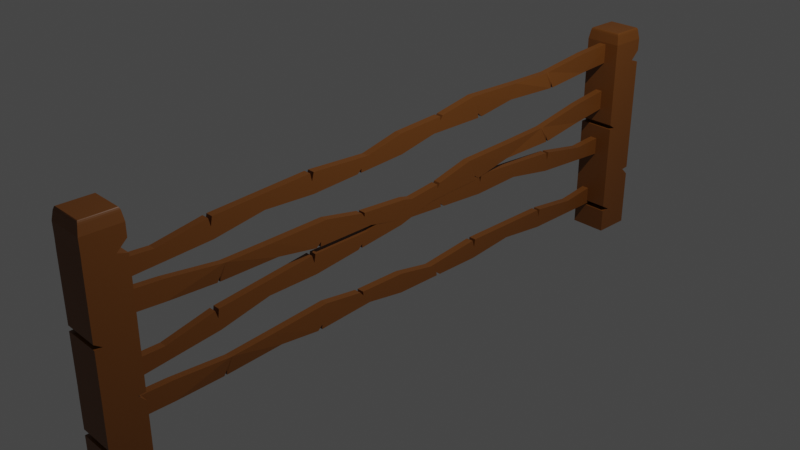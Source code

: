 # Source: fence.blend  (saved by Blender 3.6.13; exported with 4.5.12 LTS)
import bpy
from mathutils import Matrix  # noqa: F401  (used for matrix-valued properties, if any)

bpy.ops.wm.read_factory_settings(use_empty=True)
scene = bpy.context.scene
scene.name = 'Scene'

# ---- collections
col_collection = bpy.data.collections.new('Collection'); scene.collection.children.link(col_collection)

# ---- materials (node trees are filled in below, after node groups)
mat_material = bpy.data.materials.new('Material')
mat_material.alpha_threshold = 0.0
mat_material.use_transparent_shadow = False
mat_material.roughness = 0.5
mat_material.line_color = (0.0, 0.0, 0.0, 1.0)

# ---- material node trees
mat_material.use_nodes = True; mat_material.node_tree.nodes.clear()
_N = mat_material.node_tree.nodes; _L = mat_material.node_tree.links
n0 = _N.new('ShaderNodeOutputMaterial'); n0.name = 'Material Output'; n0.location = (300, 300)
n1 = _N.new('ShaderNodeBsdfPrincipled'); n1.name = 'Principled BSDF'; n1.location = (10, 300)
n1.distribution = 'GGX'
n1.subsurface_method = 'RANDOM_WALK_SKIN'
n1.inputs[0].default_value = (0.1734, 0.05763, 0.007813, 1.0)
n1.inputs[3].default_value = 1.45
n1.inputs[27].default_value = (0.0, 0.0, 0.0, 1.0)
n1.inputs[28].default_value = 1.0
_L.new(n1.outputs[0], n0.inputs[0])
n0.is_active_output = True

# ---- world
world_world = bpy.data.worlds.new('World'); scene.world = world_world
world_world.use_nodes = True; world_world.node_tree.nodes.clear()
_N = world_world.node_tree.nodes; _L = world_world.node_tree.links
n0 = _N.new('ShaderNodeOutputWorld'); n0.name = 'World Output'; n0.location = (300, 300)
n1 = _N.new('ShaderNodeBackground'); n1.name = 'Background'; n1.location = (10, 300)
n1.inputs[0].default_value = (0.05088, 0.05088, 0.05088, 1.0)
_L.new(n1.outputs[0], n0.inputs[0])
n0.is_active_output = True
world_world.color = (0.05088, 0.05088, 0.05088)
world_world.use_sun_shadow = False
world_world.sun_shadow_jitter_overblur = 0.0

# ---- cameras
cam_camera = bpy.data.cameras.new('Camera')
cam_camera.clip_end = 100.0
cam_camera.ortho_scale = 7.314

# ---- lights
light_light = bpy.data.lights.new('Light', 'POINT')
light_light.transmission_factor = 0.0
light_light.energy = 1000.0
light_light.shadow_soft_size = 0.1
light_light.shadow_maximum_resolution = 0.006
light_light.use_absolute_resolution = True

# ---- meshes
me_cube_008 = bpy.data.meshes.new('Cube.008')
me_cube_008.from_pydata([(1.0, 1.0, 1.0), (1.0, 1.0, -1.0), (1.0, -1.0, 1.0), (1.0, -1.0, -1.0), (-1.0, 1.0, 1.0), (-1.0, 1.0, -1.0), (-1.0, -1.0, 1.0), (-1.0, -1.0, -1.0), (-1.0, 0.8313, -1.0), (-0.4805, 0.6594, -0.3352), (-1.0, 0.4724, -0.4358), (-1.115, 0.3226, -0.3516), (-1.0, 0.1315, -0.408), (-1.0, -0.002065, -1.0), (-1.0, -0.1593, -0.6387), (-1.0, -0.3354, -1.0), (-1.0, -0.5009, -0.4593), (-1.0, -0.6687, -1.0), (-1.0, -0.8354, -1.0), (0.8498, 0.8357, 0.9911), (0.8498, 0.6505, 0.6445), (1.0, 0.4979, 1.0), (1.0, 0.3032, 1.533), (1.0, 0.1578, 0.5915), (1.0, -0.002065, 1.0), (1.0, -0.1327, 0.299), (1.0, -0.3372, 0.1911), (1.0, -0.5021, 1.0), (1.0, -0.6706, 0.1643), (1.0, -0.8367, 0.4083), (-1.0, -0.8367, 0.4083), (-1.0, -0.6706, 0.1643), (-1.0, -0.5021, 1.0), (-1.0, -0.3372, 0.1911), (-1.0, -0.1327, 0.299), (-1.0, -0.002065, 1.0), (-1.0, 0.1578, 0.5915), (-1.0, 0.3032, 1.533), (-1.0, 0.4979, 1.0), (-1.0, 0.6461, 0.6534), (-1.0, 0.8313, 1.0), (1.0, -0.8354, -1.0), (1.0, -0.6687, -1.0), (1.0, -0.5009, -0.4593), (1.0, -0.3354, -1.0), (1.0, -0.1593, -0.6387), (1.0, -0.002065, -1.0), (1.0, 0.1315, -0.408), (0.8849, 0.3226, -0.3516), (1.0, 0.4724, -0.4358), (1.519, 0.6594, -0.3352), (1.0, 0.8313, -1.0), (-1.0, -0.6632, -0.9821), (1.0, -0.6632, 1.0), (-1.0, -0.6632, 1.0), (1.0, -0.6632, -0.9821), (-1.0, -0.6751, -1.0), (1.0, -0.6752, 0.9772), (-1.0, -0.6752, 0.9772), (1.0, -0.6751, -1.0), (-1.0, -0.3299, -1.0), (1.0, -0.3287, 0.9768), (-1.0, -0.3287, 0.9768), (1.0, -0.3299, -1.0), (-1.0, -0.341, -0.9818), (1.0, -0.341, 1.0), (-1.0, -0.341, 1.0), (1.0, -0.341, -0.9818), (-1.0, -0.1613, -1.0), (1.0, -0.1269, 0.3301), (-1.0, -0.1269, 0.3301), (1.0, -0.1613, -1.0), (-1.0, -0.1407, 0.3266), (1.0, -0.1753, -1.0), (-1.0, -0.1753, -1.0), (1.0, -0.1407, 0.3266), (-1.0, 0.1383, -0.4282), (1.0, 0.1693, 1.018), (-1.0, 0.1693, 1.018), (1.0, 0.1383, -0.4282), (-1.0, 0.1269, -0.4284), (1.0, 0.1589, 1.0), (-1.0, 0.1589, 1.0), (1.0, 0.1269, -0.4284), (-1.11, 0.338, -0.8229), (1.0, 0.3115, 1.51), (-1.0, 0.3115, 1.51), (0.8898, 0.338, -0.8229), (-1.0, 0.2972, 1.51), (0.89, 0.3234, -0.8217), (-1.11, 0.3234, -0.8217), (1.0, 0.2972, 1.51), (-0.4931, 0.6599, -0.9863), (0.8534, 0.6468, 0.6531), (-1.0, 0.6426, 0.6618), (1.507, 0.6599, -0.9863), (-0.4928, 0.6685, -1.0), (0.8498, 0.6549, 0.6527), (-1.0, 0.6505, 0.6616), (1.507, 0.6685, -1.0), (-3.027, -0.9931, 17.45), (-3.038, -0.9983, 15.46), (1.054, 1.0, 12.71), (1.042, 0.995, 10.72), (-1.027, -0.9938, 17.45), (-1.039, -0.9989, 15.46), (3.053, 0.9995, 12.71), (3.042, 0.9944, 10.72), (-0.6944, -0.8307, 15.06), (-0.8593, -0.6576, 15.31), (0.04094, -0.4716, 14.77), (0.4622, -0.3221, 14.5), (0.7367, -0.1318, 13.99), (1.006, -0.0001666, 13.08), (1.329, 0.1575, 13.07), (1.686, 0.332, 12.29), (2.027, 0.4984, 12.44), (2.366, 0.6643, 11.5), (2.706, 0.8304, 11.11), (-2.541, -0.8294, 17.05), (-2.166, -0.6458, 16.27), (-2.002, -0.4928, 16.26), (-1.602, -0.2973, 16.33), (-1.311, -0.1548, 15.05), (-0.9822, 0.005564, 15.08), (-0.7197, 0.1339, 14.07), (-0.3032, 0.3375, 13.48), (0.03785, 0.5039, 13.89), (0.3769, 0.6697, 12.66), (0.7172, 0.8359, 12.51), (2.717, 0.8353, 12.51), (2.376, 0.6691, 12.66), (2.037, 0.5033, 13.89), (1.696, 0.3369, 13.48), (1.28, 0.1333, 14.07), (1.017, 0.004943, 15.08), (0.6886, -0.1555, 15.05), (0.3974, -0.2979, 16.33), (-0.002958, -0.4934, 16.26), (-0.3073, -0.642, 16.27), (-0.683, -0.8256, 17.05), (0.7066, 0.831, 11.11), (0.3665, 0.6649, 11.5), (0.02716, 0.499, 12.44), (-0.3135, 0.3327, 12.29), (-0.6707, 0.1581, 13.07), (-0.9936, 0.0004545, 13.08), (-1.263, -0.1311, 13.99), (-1.537, -0.3215, 14.5), (-1.958, -0.471, 14.77), (-2.859, -0.657, 15.31), (-2.694, -0.8301, 15.06), (2.355, 0.6588, 11.53), (0.3666, 0.6645, 13.51), (2.366, 0.6639, 13.51), (0.3553, 0.6594, 11.53), (2.379, 0.6707, 11.49), (0.3909, 0.6764, 13.46), (2.39, 0.6758, 13.46), (0.3796, 0.6713, 11.49), (1.675, 0.3266, 12.3), (-0.316, 0.331, 14.28), (1.683, 0.3304, 14.28), (-0.3248, 0.3272, 12.31), (1.697, 0.3376, 12.3), (-0.2908, 0.3434, 14.27), (1.709, 0.3427, 14.27), (-0.3021, 0.3383, 12.3), (1.331, 0.1586, 12.7), (-0.7314, 0.1283, 14.11), (1.268, 0.1276, 14.11), (-0.6687, 0.1592, 12.7), (1.296, 0.1413, 14.08), (-0.6402, 0.1731, 12.67), (1.359, 0.1725, 12.67), (-0.7033, 0.142, 14.08), (0.7226, -0.1386, 13.98), (-1.332, -0.1652, 15.5), (0.6676, -0.1658, 15.5), (-1.277, -0.138, 13.98), (0.7459, -0.1272, 13.96), (-1.311, -0.1548, 15.46), (0.6888, -0.1555, 15.46), (-1.253, -0.1266, 13.96), (0.4231, -0.3387, 14.06), (-1.619, -0.3056, 16.33), (0.3804, -0.3062, 16.33), (-1.576, -0.3381, 14.07), (0.4095, -0.292, 16.29), (-1.547, -0.3235, 14.03), (0.4527, -0.3241, 14.03), (-1.59, -0.2914, 16.29), (-0.8515, -0.6598, 14.67), (-2.162, -0.6421, 16.27), (-0.2999, -0.6384, 16.27), (-2.851, -0.6591, 14.67), (-0.8694, -0.6684, 14.67), (-2.174, -0.6501, 16.29), (-0.3162, -0.6463, 16.29), (-2.869, -0.6677, 14.67), (7.093, 1.045, -4.937), (6.843, 0.9228, -4.895), (-2.812, 1.048, -4.937), (-3.061, 0.9258, -4.894), (7.06, 1.026, 7.023), (6.858, 0.9273, 7.271), (-3.047, 0.9304, 7.272), (-2.844, 1.029, 7.023), (7.108, 1.049, 7.511), (6.858, 0.9275, 7.553), (-3.046, 0.9305, 7.554), (-2.796, 1.053, 7.511), (6.858, 0.9273, 7.05), (-3.047, 0.9303, 7.051), (-2.797, 1.052, 7.008), (7.107, 1.049, 7.008), (6.9, 0.9491, 1.628), (-3.005, 0.9522, 1.629), (-2.804, 1.05, 1.038), (7.1, 1.047, 1.037), (7.101, 1.047, 2.009), (6.851, 0.9253, 1.727), (-3.053, 0.9283, 1.727), (-2.803, 1.05, 2.01), (6.85, 0.9249, 0.9023), (-3.054, 0.928, 0.9029), (-2.805, 1.05, 0.8602), (7.1, 1.047, 0.8596), (7.117, 1.052, 14.8), (6.932, 0.9623, 14.04), (-2.972, 0.9654, 14.04), (-2.788, 1.055, 14.81), (7.117, 1.052, 14.94), (6.867, 0.9303, 14.98), (-3.037, 0.9333, 14.98), (-2.787, 1.055, 14.94), (6.866, 0.9298, 13.75), (-3.039, 0.9329, 13.75), (-2.789, 1.055, 13.71), (7.116, 1.052, 13.71), (6.846, 0.9237, -2.324), (-3.058, 0.9268, -2.323), (-2.877, 1.015, -2.56), (7.027, 1.012, -2.56), (6.846, 0.9237, -2.506), (-3.058, 0.9267, -2.506), (-2.809, 1.049, -2.549), (7.096, 1.046, -2.549), (7.097, 1.046, -1.986), (6.847, 0.9239, -1.944), (-3.058, 0.9269, -1.943), (-2.808, 1.049, -1.986), (7.119, 1.053, 16.21), (6.869, 0.9307, 16.25), (-2.786, 1.056, 16.21), (-3.036, 0.9338, 16.25), (6.391, 1.045, 17.37), (6.734, 1.049, 17.06), (6.511, 1.046, 17.33), (6.636, 1.047, 17.21), (6.177, 0.9401, 17.41), (6.503, 0.9358, 17.09), (6.291, 0.9387, 17.36), (6.41, 0.9371, 17.25), (-2.091, 1.047, 17.37), (-2.418, 1.051, 17.06), (-2.205, 1.049, 17.33), (-2.325, 1.05, 17.21), (-2.305, 0.9428, 17.41), (-2.649, 0.9386, 17.1), (-2.425, 0.9414, 17.36), (-2.551, 0.9399, 17.25), (2.524, 0.9878, 10.08), (2.533, 0.9911, 8.079), (-0.5631, -1.009, 7.007), (-0.5542, -1.006, 5.01), (0.5247, 0.9883, 10.08), (0.5336, 0.9916, 8.079), (-2.563, -1.009, 7.007), (-2.554, -1.005, 5.009), (0.2732, 0.8231, 7.82), (0.5243, 0.6503, 8.22), (-0.2833, 0.4639, 7.833), (-0.6301, 0.3142, 7.687), (-0.8098, 0.1234, 7.337), (-1.013, -0.009003, 6.541), (-1.258, -0.1666, 6.66), (-1.528, -0.3419, 6.029), (-1.786, -0.508, 6.315), (-2.042, -0.6747, 5.518), (-2.3, -0.8411, 5.262), (2.121, 0.8238, 9.816), (1.836, 0.6395, 9.185), (1.749, 0.4865, 9.306), (1.446, 0.2911, 9.54), (1.226, 0.1476, 8.376), (0.9774, -0.01278, 8.539), (0.7789, -0.142, 7.638), (0.4637, -0.3461, 7.217), (0.2056, -0.5121, 7.772), (-0.05082, -0.6789, 6.678), (-0.3084, -0.8452, 6.667), (-2.308, -0.8447, 6.667), (-2.05, -0.6785, 6.678), (-1.794, -0.5116, 7.771), (-1.536, -0.3456, 7.216), (-1.221, -0.1416, 7.638), (-1.022, -0.01231, 8.538), (-0.7735, 0.148, 8.376), (-0.5534, 0.2916, 9.539), (-0.2503, 0.487, 9.306), (-0.01999, 0.6355, 9.187), (0.2643, 0.8198, 9.817), (-0.3001, -0.8416, 5.263), (-0.04282, -0.6752, 5.518), (0.2139, -0.5085, 6.316), (0.4718, -0.3423, 6.03), (0.742, -0.1671, 6.661), (0.9863, -0.009473, 6.541), (1.19, 0.1229, 7.338), (1.37, 0.3137, 7.687), (1.716, 0.4634, 7.833), (2.524, 0.6498, 8.221), (2.273, 0.8227, 7.82), (-2.034, -0.6692, 5.544), (-0.04319, -0.673, 7.524), (-2.043, -0.6725, 7.524), (-0.0343, -0.6696, 5.545), (-2.052, -0.6811, 5.508), (-0.0616, -0.6849, 7.483), (-2.061, -0.6844, 7.483), (-0.05272, -0.6816, 5.508), (-1.519, -0.3363, 6.038), (0.4733, -0.3389, 8.015), (-1.526, -0.3384, 8.014), (0.4803, -0.3368, 6.038), (-1.537, -0.3474, 6.039), (0.4542, -0.3512, 8.019), (-1.545, -0.3508, 8.018), (0.4631, -0.3479, 6.04), (-1.259, -0.168, 6.297), (0.7877, -0.1363, 7.678), (-1.212, -0.1358, 7.678), (0.7405, -0.1685, 6.297), (-1.233, -0.1496, 7.653), (0.7189, -0.1824, 6.276), (-1.281, -0.182, 6.275), (0.7665, -0.1501, 7.654), (-0.7991, 0.1302, 7.327), (1.242, 0.1583, 8.82), (-0.7577, 0.1588, 8.82), (1.2, 0.1297, 7.328), (-0.8167, 0.1188, 7.31), (1.226, 0.1479, 8.786), (-0.7737, 0.1484, 8.785), (1.183, 0.1184, 7.31), (-0.5993, 0.3303, 7.24), (1.459, 0.2994, 9.53), (-0.5405, 0.2999, 9.529), (1.4, 0.3299, 7.24), (-0.5625, 0.2857, 9.507), (1.378, 0.3153, 7.219), (-0.6216, 0.3157, 7.219), (1.437, 0.2852, 9.508), (0.5154, 0.6519, 7.571), (1.834, 0.6358, 9.188), (-0.02557, 0.6319, 9.19), (2.515, 0.6514, 7.571), (0.5291, 0.6605, 7.57), (1.843, 0.6439, 9.2), (-0.01326, 0.6399, 9.202), (2.529, 0.66, 7.571), (-3.006, -0.9819, 12.43), (-3.026, -0.9912, 10.45), (1.044, 0.9972, 3.773), (1.024, 0.9879, 1.794), (-1.006, -0.9825, 12.43), (-1.026, -0.9918, 10.45), (3.043, 0.9966, 3.773), (3.023, 0.9872, 1.794), (-0.6848, -0.8249, 9.721), (-0.8495, -0.6516, 9.635), (0.04744, -0.4671, 8.726), (0.4667, -0.3185, 8.161), (0.738, -0.1296, 7.278), (1.003, -0.0002505, 6.113), (1.325, 0.157, 5.79), (1.677, 0.3296, 4.671), (2.018, 0.4959, 4.489), (2.352, 0.6594, 3.228), (2.69, 0.8244, 2.506), (-2.523, -0.8193, 11.71), (-2.152, -0.6378, 10.57), (-1.989, -0.4851, 10.26), (-1.59, -0.2899, 9.942), (-1.305, -0.1504, 8.381), (-0.9769, 0.009701, 8.093), (-0.7194, 0.1357, 6.834), (-0.3065, 0.3375, 5.842), (0.0355, 0.5045, 5.929), (0.3683, 0.6673, 4.372), (0.7071, 0.8328, 3.895), (2.706, 0.8322, 3.895), (2.368, 0.6667, 4.372), (2.035, 0.5038, 5.929), (1.693, 0.3369, 5.842), (1.28, 0.1351, 6.834), (1.023, 0.009079, 8.093), (0.6947, -0.1511, 8.381), (0.4098, -0.2905, 9.942), (0.01014, -0.4857, 10.26), (-0.2934, -0.634, 10.56), (-0.6648, -0.8155, 11.7), (0.6904, 0.825, 2.506), (0.353, 0.6601, 3.228), (0.01853, 0.4965, 4.489), (-0.3219, 0.3302, 4.671), (-0.6749, 0.1577, 5.79), (-0.9968, 0.0003706, 6.114), (-1.261, -0.129, 7.278), (-1.533, -0.3179, 8.161), (-1.952, -0.4665, 8.726), (-2.849, -0.6509, 9.635), (-2.684, -0.8242, 9.721), (2.341, 0.654, 3.269), (0.3618, 0.6639, 5.231), (2.361, 0.6633, 5.231), (0.3419, 0.6546, 3.27), (2.365, 0.6658, 3.2), (0.3858, 0.6757, 5.157), (2.385, 0.6751, 5.157), (0.366, 0.6664, 3.2), (1.666, 0.3241, 4.694), (-0.3158, 0.3328, 6.656), (1.684, 0.3322, 6.656), (-0.3331, 0.3248, 4.694), (1.689, 0.3352, 4.664), (-0.2906, 0.3451, 6.626), (1.709, 0.3445, 6.626), (-0.3105, 0.3358, 4.665), (1.325, 0.1574, 5.424), (-0.7308, 0.1301, 6.89), (1.269, 0.1295, 6.89), (-0.6744, 0.158, 5.424), (1.296, 0.1431, 6.827), (-0.6461, 0.1718, 5.364), (1.353, 0.1712, 5.364), (-0.703, 0.1437, 6.827), (0.724, -0.1365, 7.287), (-1.324, -0.1598, 8.853), (0.6757, -0.1604, 8.853), (-1.275, -0.1359, 7.287), (0.7471, -0.1252, 7.238), (-1.303, -0.1496, 8.79), (0.6966, -0.1502, 8.79), (-1.252, -0.1246, 7.238), (0.4259, -0.336, 7.761), (-1.607, -0.2982, 9.956), (0.3928, -0.2988, 9.955), (-1.574, -0.3354, 7.761), (0.4217, -0.2847, 9.893), (-1.544, -0.3209, 7.699), (0.4552, -0.3215, 7.699), (-1.578, -0.284, 9.893), (-0.8445, -0.6551, 8.993), (-2.148, -0.6341, 10.56), (-0.286, -0.6304, 10.55), (-2.844, -0.6545, 8.993), (-0.8623, -0.6637, 9.016), (-2.16, -0.6421, 10.59), (-0.3022, -0.6383, 10.58), (-2.862, -0.6631, 9.017), (2.996, -0.9559, -3.623), (2.746, -1.078, -3.58), (-6.908, -0.9528, -3.622), (-7.158, -1.075, -3.579), (2.963, -0.9745, 8.338), (2.761, -1.073, 8.586), (-7.143, -1.07, 8.587), (-6.941, -0.9715, 8.338), (3.011, -0.9512, 8.826), (2.761, -1.073, 8.868), (-7.143, -1.07, 8.869), (-6.893, -0.9481, 8.826), (2.761, -1.073, 8.365), (-7.144, -1.07, 8.366), (-6.894, -0.9483, 8.323), (3.011, -0.9514, 8.323), (2.803, -1.051, 2.943), (-7.101, -1.048, 2.944), (-6.901, -0.9505, 2.353), (3.003, -0.9536, 2.352), (3.005, -0.9533, 3.324), (2.754, -1.075, 3.042), (-7.15, -1.072, 3.042), (-6.9, -0.9502, 3.325), (2.753, -1.076, 2.217), (-7.151, -1.073, 2.218), (-6.901, -0.9506, 2.175), (3.003, -0.9537, 2.175), (3.02, -0.9484, 16.12), (2.836, -1.038, 15.35), (-7.069, -1.035, 15.35), (-6.884, -0.9453, 16.12), (3.02, -0.9484, 16.25), (2.77, -1.07, 16.3), (-7.134, -1.067, 16.3), (-6.884, -0.9453, 16.25), (2.769, -1.071, 15.07), (-7.136, -1.068, 15.07), (-6.886, -0.9458, 15.03), (3.019, -0.9488, 15.02), (2.749, -1.077, -1.009), (-7.155, -1.074, -1.008), (-6.974, -0.9853, -1.245), (2.931, -0.9883, -1.246), (2.749, -1.077, -1.191), (-7.155, -1.074, -1.191), (-6.906, -0.9519, -1.234), (2.999, -0.955, -1.234), (3.0, -0.9548, -0.6714), (2.75, -1.077, -0.6287), (-7.155, -1.074, -0.628), (-6.905, -0.9517, -0.6707), (3.022, -0.9479, 17.52), (2.772, -1.07, 17.56), (-6.883, -0.9448, 17.52), (-7.133, -1.067, 17.56), (2.294, -0.956, 18.68), (2.637, -0.9521, 18.37), (2.414, -0.9546, 18.64), (2.539, -0.9532, 18.53), (2.08, -1.06, 18.72), (2.406, -1.065, 18.41), (2.194, -1.062, 18.68), (2.313, -1.064, 18.57), (-6.188, -0.9534, 18.68), (-6.515, -0.9493, 18.37), (-6.302, -0.9519, 18.64), (-6.421, -0.9504, 18.53), (-6.402, -1.058, 18.72), (-6.746, -1.062, 18.41), (-6.522, -1.059, 18.68), (-6.647, -1.061, 18.57)], [], [(29, 30, 6, 2), (3, 2, 6, 7), (8, 40, 4, 5), (18, 41, 3, 7), (41, 29, 2, 3), (5, 4, 0, 1), (1, 0, 19, 51), (99, 97, 20, 50), (95, 93, 21, 49), (87, 85, 22, 48), (79, 77, 23, 47), (83, 81, 24, 46), (71, 69, 25, 45), (63, 61, 26, 44), (67, 65, 27, 43), (55, 53, 28, 42), (59, 57, 29, 41), (5, 1, 51, 8), (96, 99, 50, 9), (92, 95, 49, 10), (84, 87, 48, 11), (76, 79, 47, 12), (80, 83, 46, 13), (68, 71, 45, 14), (60, 63, 44, 15), (64, 67, 43, 16), (52, 55, 42, 17), (56, 59, 41, 18), (7, 6, 30, 18), (56, 58, 31, 17), (52, 54, 32, 16), (64, 66, 33, 15), (74, 72, 34, 14), (68, 70, 35, 13), (80, 82, 36, 12), (90, 88, 37, 11), (84, 86, 38, 10), (92, 94, 39, 9), (96, 98, 40, 8), (0, 4, 40, 19), (97, 98, 39, 20), (93, 94, 38, 21), (85, 86, 37, 22), (77, 78, 36, 23), (81, 82, 35, 24), (69, 70, 34, 25), (61, 62, 33, 26), (65, 66, 32, 27), (53, 54, 31, 28), (57, 58, 30, 29), (27, 32, 54, 53), (17, 31, 54, 52), (16, 43, 55, 52), (43, 27, 53, 55), (28, 31, 58, 57), (18, 30, 58, 56), (17, 42, 59, 56), (42, 28, 57, 59), (75, 72, 62, 61), (15, 33, 62, 60), (74, 73, 63, 60), (73, 75, 61, 63), (26, 33, 66, 65), (16, 32, 66, 64), (15, 44, 67, 64), (44, 26, 65, 67), (24, 35, 70, 69), (14, 34, 70, 68), (13, 46, 71, 68), (46, 24, 69, 71), (45, 25, 75, 73), (14, 45, 73, 74), (25, 34, 72, 75), (60, 62, 72, 74), (91, 88, 78, 77), (12, 36, 78, 76), (90, 89, 79, 76), (89, 91, 77, 79), (23, 36, 82, 81), (13, 35, 82, 80), (12, 47, 83, 80), (47, 23, 81, 83), (21, 38, 86, 85), (11, 37, 86, 84), (10, 49, 87, 84), (49, 21, 85, 87), (48, 22, 91, 89), (11, 48, 89, 90), (22, 37, 88, 91), (76, 78, 88, 90), (20, 39, 94, 93), (10, 38, 94, 92), (9, 50, 95, 92), (50, 20, 93, 95), (19, 40, 98, 97), (9, 39, 98, 96), (8, 51, 99, 96), (51, 19, 97, 99), (129, 130, 106, 102), (103, 102, 106, 107), (108, 140, 104, 105), (118, 141, 103, 107), (141, 129, 102, 103), (105, 104, 100, 101), (101, 100, 119, 151), (199, 197, 120, 150), (195, 193, 121, 149), (187, 185, 122, 148), (179, 177, 123, 147), (183, 181, 124, 146), (171, 169, 125, 145), (163, 161, 126, 144), (167, 165, 127, 143), (155, 153, 128, 142), (159, 157, 129, 141), (105, 101, 151, 108), (196, 199, 150, 109), (192, 195, 149, 110), (184, 187, 148, 111), (176, 179, 147, 112), (180, 183, 146, 113), (168, 171, 145, 114), (160, 163, 144, 115), (164, 167, 143, 116), (152, 155, 142, 117), (156, 159, 141, 118), (107, 106, 130, 118), (156, 158, 131, 117), (152, 154, 132, 116), (164, 166, 133, 115), (174, 172, 134, 114), (168, 170, 135, 113), (180, 182, 136, 112), (190, 188, 137, 111), (184, 186, 138, 110), (192, 194, 139, 109), (196, 198, 140, 108), (100, 104, 140, 119), (197, 198, 139, 120), (193, 194, 138, 121), (185, 186, 137, 122), (177, 178, 136, 123), (181, 182, 135, 124), (169, 170, 134, 125), (161, 162, 133, 126), (165, 166, 132, 127), (153, 154, 131, 128), (157, 158, 130, 129), (127, 132, 154, 153), (117, 131, 154, 152), (116, 143, 155, 152), (143, 127, 153, 155), (128, 131, 158, 157), (118, 130, 158, 156), (117, 142, 159, 156), (142, 128, 157, 159), (175, 172, 162, 161), (115, 133, 162, 160), (174, 173, 163, 160), (173, 175, 161, 163), (126, 133, 166, 165), (116, 132, 166, 164), (115, 144, 167, 164), (144, 126, 165, 167), (124, 135, 170, 169), (114, 134, 170, 168), (113, 146, 171, 168), (146, 124, 169, 171), (145, 125, 175, 173), (114, 145, 173, 174), (125, 134, 172, 175), (160, 162, 172, 174), (191, 188, 178, 177), (112, 136, 178, 176), (190, 189, 179, 176), (189, 191, 177, 179), (123, 136, 182, 181), (113, 135, 182, 180), (112, 147, 183, 180), (147, 123, 181, 183), (121, 138, 186, 185), (111, 137, 186, 184), (110, 149, 187, 184), (149, 121, 185, 187), (148, 122, 191, 189), (111, 148, 189, 190), (122, 137, 188, 191), (176, 178, 188, 190), (120, 139, 194, 193), (110, 138, 194, 192), (109, 150, 195, 192), (150, 120, 193, 195), (119, 140, 198, 197), (109, 139, 198, 196), (108, 151, 199, 196), (151, 119, 197, 199), (261, 269, 255, 253), (234, 255, 254, 235), (232, 252, 253, 233), (201, 203, 202, 200), (233, 253, 255, 234), (214, 207, 204, 215), (213, 206, 207, 214), (212, 205, 206, 213), (215, 204, 205, 212), (207, 211, 208, 204), (206, 210, 211, 207), (205, 209, 210, 206), (204, 208, 209, 205), (220, 215, 212, 221), (221, 212, 213, 222), (222, 213, 214, 223), (223, 214, 215, 220), (226, 218, 219, 227), (225, 217, 218, 226), (224, 216, 217, 225), (227, 219, 216, 224), (218, 223, 220, 219), (217, 222, 223, 218), (216, 221, 222, 217), (219, 220, 221, 216), (248, 227, 224, 249), (249, 224, 225, 250), (250, 225, 226, 251), (251, 226, 227, 248), (238, 231, 228, 239), (237, 230, 231, 238), (236, 229, 230, 237), (239, 228, 229, 236), (231, 235, 232, 228), (230, 234, 235, 231), (229, 233, 234, 230), (228, 232, 233, 229), (208, 239, 236, 209), (209, 236, 237, 210), (210, 237, 238, 211), (211, 238, 239, 208), (246, 242, 243, 247), (245, 241, 242, 246), (244, 240, 241, 245), (247, 243, 240, 244), (200, 247, 244, 201), (201, 244, 245, 203), (203, 245, 246, 202), (202, 246, 247, 200), (242, 251, 248, 243), (241, 250, 251, 242), (240, 249, 250, 241), (243, 248, 249, 240), (268, 260, 256, 264), (269, 265, 254, 255), (257, 261, 253, 252), (235, 254, 252, 232), (256, 260, 262, 258), (258, 262, 263, 259), (259, 263, 261, 257), (260, 268, 270, 262), (262, 270, 271, 263), (263, 271, 269, 261), (268, 264, 266, 270), (270, 266, 267, 271), (271, 267, 265, 269), (264, 256, 258, 266), (266, 258, 259, 267), (267, 259, 257, 265), (265, 257, 252, 254), (301, 302, 278, 274), (275, 274, 278, 279), (280, 312, 276, 277), (290, 313, 275, 279), (313, 301, 274, 275), (277, 276, 272, 273), (273, 272, 291, 323), (371, 369, 292, 322), (367, 365, 293, 321), (359, 357, 294, 320), (351, 349, 295, 319), (355, 353, 296, 318), (343, 341, 297, 317), (335, 333, 298, 316), (339, 337, 299, 315), (327, 325, 300, 314), (331, 329, 301, 313), (277, 273, 323, 280), (368, 371, 322, 281), (364, 367, 321, 282), (356, 359, 320, 283), (348, 351, 319, 284), (352, 355, 318, 285), (340, 343, 317, 286), (332, 335, 316, 287), (336, 339, 315, 288), (324, 327, 314, 289), (328, 331, 313, 290), (279, 278, 302, 290), (328, 330, 303, 289), (324, 326, 304, 288), (336, 338, 305, 287), (346, 344, 306, 286), (340, 342, 307, 285), (352, 354, 308, 284), (362, 360, 309, 283), (356, 358, 310, 282), (364, 366, 311, 281), (368, 370, 312, 280), (272, 276, 312, 291), (369, 370, 311, 292), (365, 366, 310, 293), (357, 358, 309, 294), (349, 350, 308, 295), (353, 354, 307, 296), (341, 342, 306, 297), (333, 334, 305, 298), (337, 338, 304, 299), (325, 326, 303, 300), (329, 330, 302, 301), (299, 304, 326, 325), (289, 303, 326, 324), (288, 315, 327, 324), (315, 299, 325, 327), (300, 303, 330, 329), (290, 302, 330, 328), (289, 314, 331, 328), (314, 300, 329, 331), (347, 344, 334, 333), (287, 305, 334, 332), (346, 345, 335, 332), (345, 347, 333, 335), (298, 305, 338, 337), (288, 304, 338, 336), (287, 316, 339, 336), (316, 298, 337, 339), (296, 307, 342, 341), (286, 306, 342, 340), (285, 318, 343, 340), (318, 296, 341, 343), (317, 297, 347, 345), (286, 317, 345, 346), (297, 306, 344, 347), (332, 334, 344, 346), (363, 360, 350, 349), (284, 308, 350, 348), (362, 361, 351, 348), (361, 363, 349, 351), (295, 308, 354, 353), (285, 307, 354, 352), (284, 319, 355, 352), (319, 295, 353, 355), (293, 310, 358, 357), (283, 309, 358, 356), (282, 321, 359, 356), (321, 293, 357, 359), (320, 294, 363, 361), (283, 320, 361, 362), (294, 309, 360, 363), (348, 350, 360, 362), (292, 311, 366, 365), (282, 310, 366, 364), (281, 322, 367, 364), (322, 292, 365, 367), (291, 312, 370, 369), (281, 311, 370, 368), (280, 323, 371, 368), (323, 291, 369, 371), (401, 402, 378, 374), (375, 374, 378, 379), (380, 412, 376, 377), (390, 413, 375, 379), (413, 401, 374, 375), (377, 376, 372, 373), (373, 372, 391, 423), (471, 469, 392, 422), (467, 465, 393, 421), (459, 457, 394, 420), (451, 449, 395, 419), (455, 453, 396, 418), (443, 441, 397, 417), (435, 433, 398, 416), (439, 437, 399, 415), (427, 425, 400, 414), (431, 429, 401, 413), (377, 373, 423, 380), (468, 471, 422, 381), (464, 467, 421, 382), (456, 459, 420, 383), (448, 451, 419, 384), (452, 455, 418, 385), (440, 443, 417, 386), (432, 435, 416, 387), (436, 439, 415, 388), (424, 427, 414, 389), (428, 431, 413, 390), (379, 378, 402, 390), (428, 430, 403, 389), (424, 426, 404, 388), (436, 438, 405, 387), (446, 444, 406, 386), (440, 442, 407, 385), (452, 454, 408, 384), (462, 460, 409, 383), (456, 458, 410, 382), (464, 466, 411, 381), (468, 470, 412, 380), (372, 376, 412, 391), (469, 470, 411, 392), (465, 466, 410, 393), (457, 458, 409, 394), (449, 450, 408, 395), (453, 454, 407, 396), (441, 442, 406, 397), (433, 434, 405, 398), (437, 438, 404, 399), (425, 426, 403, 400), (429, 430, 402, 401), (399, 404, 426, 425), (389, 403, 426, 424), (388, 415, 427, 424), (415, 399, 425, 427), (400, 403, 430, 429), (390, 402, 430, 428), (389, 414, 431, 428), (414, 400, 429, 431), (447, 444, 434, 433), (387, 405, 434, 432), (446, 445, 435, 432), (445, 447, 433, 435), (398, 405, 438, 437), (388, 404, 438, 436), (387, 416, 439, 436), (416, 398, 437, 439), (396, 407, 442, 441), (386, 406, 442, 440), (385, 418, 443, 440), (418, 396, 441, 443), (417, 397, 447, 445), (386, 417, 445, 446), (397, 406, 444, 447), (432, 434, 444, 446), (463, 460, 450, 449), (384, 408, 450, 448), (462, 461, 451, 448), (461, 463, 449, 451), (395, 408, 454, 453), (385, 407, 454, 452), (384, 419, 455, 452), (419, 395, 453, 455), (393, 410, 458, 457), (383, 409, 458, 456), (382, 421, 459, 456), (421, 393, 457, 459), (420, 394, 463, 461), (383, 420, 461, 462), (394, 409, 460, 463), (448, 450, 460, 462), (392, 411, 466, 465), (382, 410, 466, 464), (381, 422, 467, 464), (422, 392, 465, 467), (391, 412, 470, 469), (381, 411, 470, 468), (380, 423, 471, 468), (423, 391, 469, 471), (533, 541, 527, 525), (506, 527, 526, 507), (504, 524, 525, 505), (473, 475, 474, 472), (505, 525, 527, 506), (486, 479, 476, 487), (485, 478, 479, 486), (484, 477, 478, 485), (487, 476, 477, 484), (479, 483, 480, 476), (478, 482, 483, 479), (477, 481, 482, 478), (476, 480, 481, 477), (492, 487, 484, 493), (493, 484, 485, 494), (494, 485, 486, 495), (495, 486, 487, 492), (498, 490, 491, 499), (497, 489, 490, 498), (496, 488, 489, 497), (499, 491, 488, 496), (490, 495, 492, 491), (489, 494, 495, 490), (488, 493, 494, 489), (491, 492, 493, 488), (520, 499, 496, 521), (521, 496, 497, 522), (522, 497, 498, 523), (523, 498, 499, 520), (510, 503, 500, 511), (509, 502, 503, 510), (508, 501, 502, 509), (511, 500, 501, 508), (503, 507, 504, 500), (502, 506, 507, 503), (501, 505, 506, 502), (500, 504, 505, 501), (480, 511, 508, 481), (481, 508, 509, 482), (482, 509, 510, 483), (483, 510, 511, 480), (518, 514, 515, 519), (517, 513, 514, 518), (516, 512, 513, 517), (519, 515, 512, 516), (472, 519, 516, 473), (473, 516, 517, 475), (475, 517, 518, 474), (474, 518, 519, 472), (514, 523, 520, 515), (513, 522, 523, 514), (512, 521, 522, 513), (515, 520, 521, 512), (540, 532, 528, 536), (541, 537, 526, 527), (529, 533, 525, 524), (507, 526, 524, 504), (528, 532, 534, 530), (530, 534, 535, 531), (531, 535, 533, 529), (532, 540, 542, 534), (534, 542, 543, 535), (535, 543, 541, 533), (540, 536, 538, 542), (542, 538, 539, 543), (543, 539, 537, 541), (536, 528, 530, 538), (538, 530, 531, 539), (539, 531, 529, 537), (537, 529, 524, 526)])
_uv = me_cube_008.uv_layers.new(name='UVMap')
_uv.uv.foreach_set('vector', [0.625, 0.7294, 0.875, 0.7294, 0.875, 0.75, 0.625, 0.75, 0.375, 0.75, 0.625, 0.75, 0.625, 1.0, 0.375, 1.0, 0.375, 0.2289, 0.625, 0.2289, 0.625, 0.25, 0.375, 0.25, 0.125, 0.7294, 0.375, 0.7294, 0.375, 0.75, 0.125, 0.75, 0.375, 0.7294, 0.625, 0.7294, 0.625, 0.75, 0.375, 0.75, 0.375, 0.25, 0.625, 0.25, 0.625, 0.5, 0.375, 0.5, 0.375, 0.5, 0.625, 0.5, 0.625, 0.5211, 0.375, 0.5211, 0.375, 0.5414, 0.625, 0.5414, 0.625, 0.5419, 0.375, 0.5419, 0.375, 0.5424, 0.625, 0.5424, 0.625, 0.5628, 0.375, 0.5628, 0.375, 0.5827, 0.625, 0.5827, 0.625, 0.5836, 0.375, 0.5836, 0.375, 0.6037, 0.625, 0.6037, 0.625, 0.6044, 0.375, 0.6044, 0.375, 0.6051, 0.625, 0.6051, 0.625, 0.6253, 0.375, 0.6253, 0.375, 0.6452, 0.625, 0.6407, 0.625, 0.6414, 0.375, 0.6461, 0.375, 0.6662, 0.625, 0.6661, 0.625, 0.6669, 0.375, 0.6669, 0.375, 0.6676, 0.625, 0.6676, 0.625, 0.6878, 0.375, 0.6878, 0.375, 0.7079, 0.625, 0.7079, 0.625, 0.7086, 0.375, 0.7086, 0.375, 0.7094, 0.625, 0.7094, 0.625, 0.7294, 0.375, 0.7294, 0.125, 0.5, 0.375, 0.5, 0.375, 0.5211, 0.125, 0.5211, 0.125, 0.5414, 0.375, 0.5414, 0.375, 0.5419, 0.125, 0.5419, 0.125, 0.5424, 0.375, 0.5424, 0.375, 0.5628, 0.125, 0.5628, 0.125, 0.5827, 0.375, 0.5827, 0.375, 0.5836, 0.125, 0.5836, 0.125, 0.6037, 0.375, 0.6037, 0.375, 0.6044, 0.125, 0.6044, 0.125, 0.6051, 0.375, 0.6051, 0.375, 0.6253, 0.125, 0.6253, 0.125, 0.6452, 0.375, 0.6452, 0.375, 0.6461, 0.125, 0.6461, 0.125, 0.6662, 0.375, 0.6662, 0.375, 0.6669, 0.125, 0.6669, 0.125, 0.6676, 0.375, 0.6676, 0.375, 0.6878, 0.125, 0.6878, 0.125, 0.7079, 0.375, 0.7079, 0.375, 0.7086, 0.125, 0.7086, 0.125, 0.7094, 0.375, 0.7094, 0.375, 0.7294, 0.125, 0.7294, 0.375, 0.0, 0.625, 0.0, 0.625, 0.02058, 0.375, 0.02058, 0.375, 0.04061, 0.625, 0.04061, 0.625, 0.04141, 0.375, 0.04141, 0.375, 0.0421, 0.625, 0.0421, 0.625, 0.06224, 0.375, 0.06224, 0.375, 0.08238, 0.625, 0.08238, 0.625, 0.08308, 0.375, 0.08308, 0.375, 0.1031, 0.625, 0.1076, 0.625, 0.1086, 0.375, 0.1039, 0.375, 0.1048, 0.625, 0.1093, 0.625, 0.1247, 0.375, 0.1247, 0.375, 0.1449, 0.625, 0.1449, 0.625, 0.1456, 0.375, 0.1456, 0.375, 0.1655, 0.625, 0.1655, 0.625, 0.1664, 0.375, 0.1664, 0.375, 0.1673, 0.625, 0.1673, 0.625, 0.1872, 0.375, 0.1872, 0.375, 0.2076, 0.625, 0.2076, 0.625, 0.2081, 0.375, 0.2081, 0.375, 0.2086, 0.625, 0.2086, 0.625, 0.2289, 0.375, 0.2289, 0.625, 0.5, 0.875, 0.5, 0.875, 0.5211, 0.625, 0.5211, 0.625, 0.5414, 0.875, 0.5414, 0.875, 0.5419, 0.625, 0.5419, 0.625, 0.5424, 0.875, 0.5424, 0.875, 0.5628, 0.625, 0.5628, 0.625, 0.5827, 0.875, 0.5827, 0.875, 0.5836, 0.625, 0.5836, 0.625, 0.6037, 0.875, 0.6037, 0.875, 0.6044, 0.625, 0.6044, 0.625, 0.6051, 0.875, 0.6051, 0.875, 0.6253, 0.625, 0.6253, 0.625, 0.6407, 0.875, 0.6407, 0.875, 0.6414, 0.625, 0.6414, 0.625, 0.6661, 0.875, 0.6661, 0.875, 0.6669, 0.625, 0.6669, 0.625, 0.6676, 0.875, 0.6676, 0.875, 0.6878, 0.625, 0.6878, 0.625, 0.7079, 0.875, 0.7079, 0.875, 0.7086, 0.625, 0.7086, 0.625, 0.7094, 0.875, 0.7094, 0.875, 0.7294, 0.625, 0.7294, 0.625, 0.6878, 0.875, 0.6878, 0.875, 0.7079, 0.625, 0.7079, 0.375, 0.04141, 0.625, 0.04141, 0.625, 0.0421, 0.375, 0.0421, 0.125, 0.6878, 0.375, 0.6878, 0.375, 0.7079, 0.125, 0.7079, 0.375, 0.6878, 0.625, 0.6878, 0.625, 0.7079, 0.375, 0.7079, 0.625, 0.7086, 0.875, 0.7086, 0.875, 0.7094, 0.625, 0.7094, 0.375, 0.02058, 0.625, 0.02058, 0.625, 0.04061, 0.375, 0.04061, 0.125, 0.7086, 0.375, 0.7086, 0.375, 0.7094, 0.125, 0.7094, 0.375, 0.7086, 0.625, 0.7086, 0.625, 0.7094, 0.375, 0.7094, 0.625, 0.6424, 0.875, 0.6424, 0.875, 0.6661, 0.625, 0.6661, 0.375, 0.08308, 0.625, 0.08308, 0.625, 0.08392, 0.375, 0.08376, 0.125, 0.6469, 0.375, 0.6469, 0.375, 0.6662, 0.125, 0.6662, 0.375, 0.6469, 0.625, 0.6424, 0.625, 0.6661, 0.375, 0.6662, 0.625, 0.6669, 0.875, 0.6669, 0.875, 0.6676, 0.625, 0.6676, 0.375, 0.06224, 0.625, 0.06224, 0.625, 0.08238, 0.375, 0.08238, 0.125, 0.6669, 0.375, 0.6669, 0.375, 0.6676, 0.125, 0.6676, 0.375, 0.6669, 0.625, 0.6669, 0.625, 0.6676, 0.375, 0.6676, 0.625, 0.6253, 0.875, 0.6253, 0.875, 0.6407, 0.625, 0.6407, 0.375, 0.1039, 0.625, 0.1086, 0.625, 0.1093, 0.375, 0.1048, 0.125, 0.6253, 0.375, 0.6253, 0.375, 0.6452, 0.125, 0.6452, 0.375, 0.6253, 0.625, 0.6253, 0.625, 0.6407, 0.375, 0.6452, 0.375, 0.6461, 0.625, 0.6414, 0.625, 0.6424, 0.375, 0.6469, 0.125, 0.6461, 0.375, 0.6461, 0.375, 0.6469, 0.125, 0.6469, 0.625, 0.6414, 0.875, 0.6414, 0.875, 0.6424, 0.625, 0.6424, 0.375, 0.08376, 0.625, 0.08392, 0.625, 0.1076, 0.375, 0.1031, 0.625, 0.5845, 0.875, 0.5845, 0.875, 0.6037, 0.625, 0.6037, 0.375, 0.1456, 0.625, 0.1456, 0.625, 0.1463, 0.375, 0.1463, 0.125, 0.5845, 0.375, 0.5845, 0.375, 0.6037, 0.125, 0.6037, 0.375, 0.5845, 0.625, 0.5845, 0.625, 0.6037, 0.375, 0.6037, 0.625, 0.6044, 0.875, 0.6044, 0.875, 0.6051, 0.625, 0.6051, 0.375, 0.1247, 0.625, 0.1247, 0.625, 0.1449, 0.375, 0.1449, 0.125, 0.6044, 0.375, 0.6044, 0.375, 0.6051, 0.125, 0.6051, 0.375, 0.6044, 0.625, 0.6044, 0.625, 0.6051, 0.375, 0.6051, 0.625, 0.5628, 0.875, 0.5628, 0.875, 0.5827, 0.625, 0.5827, 0.375, 0.1664, 0.625, 0.1664, 0.625, 0.1673, 0.375, 0.1673, 0.125, 0.5628, 0.375, 0.5628, 0.375, 0.5827, 0.125, 0.5827, 0.375, 0.5628, 0.625, 0.5628, 0.625, 0.5827, 0.375, 0.5827, 0.375, 0.5836, 0.625, 0.5836, 0.625, 0.5845, 0.375, 0.5845, 0.125, 0.5836, 0.375, 0.5836, 0.375, 0.5845, 0.125, 0.5845, 0.625, 0.5836, 0.875, 0.5836, 0.875, 0.5845, 0.625, 0.5845, 0.375, 0.1463, 0.625, 0.1463, 0.625, 0.1655, 0.375, 0.1655, 0.625, 0.5419, 0.875, 0.5419, 0.875, 0.5424, 0.625, 0.5424, 0.375, 0.1872, 0.625, 0.1872, 0.625, 0.2076, 0.375, 0.2076, 0.125, 0.5419, 0.375, 0.5419, 0.375, 0.5424, 0.125, 0.5424, 0.375, 0.5419, 0.625, 0.5419, 0.625, 0.5424, 0.375, 0.5424, 0.625, 0.5211, 0.875, 0.5211, 0.875, 0.5414, 0.625, 0.5414, 0.375, 0.2081, 0.625, 0.2081, 0.625, 0.2086, 0.375, 0.2086, 0.125, 0.5211, 0.375, 0.5211, 0.375, 0.5414, 0.125, 0.5414, 0.375, 0.5211, 0.625, 0.5211, 0.625, 0.5414, 0.375, 0.5414, 0.625, 0.7294, 0.875, 0.7294, 0.875, 0.75, 0.625, 0.75, 0.375, 0.75, 0.625, 0.75, 0.625, 1.0, 0.375, 1.0, 0.375, 0.2289, 0.625, 0.2289, 0.625, 0.25, 0.375, 0.25, 0.125, 0.7294, 0.375, 0.7294, 0.375, 0.75, 0.125, 0.75, 0.375, 0.7294, 0.625, 0.7294, 0.625, 0.75, 0.375, 0.75, 0.375, 0.25, 0.625, 0.25, 0.625, 0.5, 0.375, 0.5, 0.375, 0.5, 0.625, 0.5, 0.625, 0.5211, 0.375, 0.5211, 0.375, 0.5414, 0.625, 0.5414, 0.625, 0.5419, 0.375, 0.5419, 0.375, 0.5424, 0.625, 0.5424, 0.625, 0.5628, 0.375, 0.5628, 0.375, 0.5827, 0.625, 0.5827, 0.625, 0.5836, 0.375, 0.5836, 0.375, 0.6037, 0.625, 0.6037, 0.625, 0.6044, 0.375, 0.6044, 0.375, 0.6051, 0.625, 0.6051, 0.625, 0.6253, 0.375, 0.6253, 0.375, 0.6452, 0.625, 0.6407, 0.625, 0.6414, 0.375, 0.6461, 0.375, 0.6662, 0.625, 0.6661, 0.625, 0.6669, 0.375, 0.6669, 0.375, 0.6676, 0.625, 0.6676, 0.625, 0.6878, 0.375, 0.6878, 0.375, 0.7079, 0.625, 0.7079, 0.625, 0.7086, 0.375, 0.7086, 0.375, 0.7094, 0.625, 0.7094, 0.625, 0.7294, 0.375, 0.7294, 0.125, 0.5, 0.375, 0.5, 0.375, 0.5211, 0.125, 0.5211, 0.125, 0.5414, 0.375, 0.5414, 0.375, 0.5419, 0.125, 0.5419, 0.125, 0.5424, 0.375, 0.5424, 0.375, 0.5628, 0.125, 0.5628, 0.125, 0.5827, 0.375, 0.5827, 0.375, 0.5836, 0.125, 0.5836, 0.125, 0.6037, 0.375, 0.6037, 0.375, 0.6044, 0.125, 0.6044, 0.125, 0.6051, 0.375, 0.6051, 0.375, 0.6253, 0.125, 0.6253, 0.125, 0.6452, 0.375, 0.6452, 0.375, 0.6461, 0.125, 0.6461, 0.125, 0.6662, 0.375, 0.6662, 0.375, 0.6669, 0.125, 0.6669, 0.125, 0.6676, 0.375, 0.6676, 0.375, 0.6878, 0.125, 0.6878, 0.125, 0.7079, 0.375, 0.7079, 0.375, 0.7086, 0.125, 0.7086, 0.125, 0.7094, 0.375, 0.7094, 0.375, 0.7294, 0.125, 0.7294, 0.375, 0.0, 0.625, 0.0, 0.625, 0.02058, 0.375, 0.02058, 0.375, 0.04061, 0.625, 0.04061, 0.625, 0.04141, 0.375, 0.04141, 0.375, 0.0421, 0.625, 0.0421, 0.625, 0.06224, 0.375, 0.06224, 0.375, 0.08238, 0.625, 0.08238, 0.625, 0.08308, 0.375, 0.08308, 0.375, 0.1031, 0.625, 0.1076, 0.625, 0.1086, 0.375, 0.1039, 0.375, 0.1048, 0.625, 0.1093, 0.625, 0.1247, 0.375, 0.1247, 0.375, 0.1449, 0.625, 0.1449, 0.625, 0.1456, 0.375, 0.1456, 0.375, 0.1655, 0.625, 0.1655, 0.625, 0.1664, 0.375, 0.1664, 0.375, 0.1673, 0.625, 0.1673, 0.625, 0.1872, 0.375, 0.1872, 0.375, 0.2076, 0.625, 0.2076, 0.625, 0.2081, 0.375, 0.2081, 0.375, 0.2086, 0.625, 0.2086, 0.625, 0.2289, 0.375, 0.2289, 0.625, 0.5, 0.875, 0.5, 0.875, 0.5211, 0.625, 0.5211, 0.625, 0.5414, 0.875, 0.5414, 0.875, 0.5419, 0.625, 0.5419, 0.625, 0.5424, 0.875, 0.5424, 0.875, 0.5628, 0.625, 0.5628, 0.625, 0.5827, 0.875, 0.5827, 0.875, 0.5836, 0.625, 0.5836, 0.625, 0.6037, 0.875, 0.6037, 0.875, 0.6044, 0.625, 0.6044, 0.625, 0.6051, 0.875, 0.6051, 0.875, 0.6253, 0.625, 0.6253, 0.625, 0.6407, 0.875, 0.6407, 0.875, 0.6414, 0.625, 0.6414, 0.625, 0.6661, 0.875, 0.6661, 0.875, 0.6669, 0.625, 0.6669, 0.625, 0.6676, 0.875, 0.6676, 0.875, 0.6878, 0.625, 0.6878, 0.625, 0.7079, 0.875, 0.7079, 0.875, 0.7086, 0.625, 0.7086, 0.625, 0.7094, 0.875, 0.7094, 0.875, 0.7294, 0.625, 0.7294, 0.625, 0.6878, 0.875, 0.6878, 0.875, 0.7079, 0.625, 0.7079, 0.375, 0.04141, 0.625, 0.04141, 0.625, 0.0421, 0.375, 0.0421, 0.125, 0.6878, 0.375, 0.6878, 0.375, 0.7079, 0.125, 0.7079, 0.375, 0.6878, 0.625, 0.6878, 0.625, 0.7079, 0.375, 0.7079, 0.625, 0.7086, 0.875, 0.7086, 0.875, 0.7094, 0.625, 0.7094, 0.375, 0.02058, 0.625, 0.02058, 0.625, 0.04061, 0.375, 0.04061, 0.125, 0.7086, 0.375, 0.7086, 0.375, 0.7094, 0.125, 0.7094, 0.375, 0.7086, 0.625, 0.7086, 0.625, 0.7094, 0.375, 0.7094, 0.625, 0.6424, 0.875, 0.6424, 0.875, 0.6661, 0.625, 0.6661, 0.375, 0.08308, 0.625, 0.08308, 0.625, 0.08392, 0.375, 0.08376, 0.125, 0.6469, 0.375, 0.6469, 0.375, 0.6662, 0.125, 0.6662, 0.375, 0.6469, 0.625, 0.6424, 0.625, 0.6661, 0.375, 0.6662, 0.625, 0.6669, 0.875, 0.6669, 0.875, 0.6676, 0.625, 0.6676, 0.375, 0.06224, 0.625, 0.06224, 0.625, 0.08238, 0.375, 0.08238, 0.125, 0.6669, 0.375, 0.6669, 0.375, 0.6676, 0.125, 0.6676, 0.375, 0.6669, 0.625, 0.6669, 0.625, 0.6676, 0.375, 0.6676, 0.625, 0.6253, 0.875, 0.6253, 0.875, 0.6407, 0.625, 0.6407, 0.375, 0.1039, 0.625, 0.1086, 0.625, 0.1093, 0.375, 0.1048, 0.125, 0.6253, 0.375, 0.6253, 0.375, 0.6452, 0.125, 0.6452, 0.375, 0.6253, 0.625, 0.6253, 0.625, 0.6407, 0.375, 0.6452, 0.375, 0.6461, 0.625, 0.6414, 0.625, 0.6424, 0.375, 0.6469, 0.125, 0.6461, 0.375, 0.6461, 0.375, 0.6469, 0.125, 0.6469, 0.625, 0.6414, 0.875, 0.6414, 0.875, 0.6424, 0.625, 0.6424, 0.375, 0.08376, 0.625, 0.08392, 0.625, 0.1076, 0.375, 0.1031, 0.625, 0.5845, 0.875, 0.5845, 0.875, 0.6037, 0.625, 0.6037, 0.375, 0.1456, 0.625, 0.1456, 0.625, 0.1463, 0.375, 0.1463, 0.125, 0.5845, 0.375, 0.5845, 0.375, 0.6037, 0.125, 0.6037, 0.375, 0.5845, 0.625, 0.5845, 0.625, 0.6037, 0.375, 0.6037, 0.625, 0.6044, 0.875, 0.6044, 0.875, 0.6051, 0.625, 0.6051, 0.375, 0.1247, 0.625, 0.1247, 0.625, 0.1449, 0.375, 0.1449, 0.125, 0.6044, 0.375, 0.6044, 0.375, 0.6051, 0.125, 0.6051, 0.375, 0.6044, 0.625, 0.6044, 0.625, 0.6051, 0.375, 0.6051, 0.625, 0.5628, 0.875, 0.5628, 0.875, 0.5827, 0.625, 0.5827, 0.375, 0.1664, 0.625, 0.1664, 0.625, 0.1673, 0.375, 0.1673, 0.125, 0.5628, 0.375, 0.5628, 0.375, 0.5827, 0.125, 0.5827, 0.375, 0.5628, 0.625, 0.5628, 0.625, 0.5827, 0.375, 0.5827, 0.375, 0.5836, 0.625, 0.5836, 0.625, 0.5845, 0.375, 0.5845, 0.125, 0.5836, 0.375, 0.5836, 0.375, 0.5845, 0.125, 0.5845, 0.625, 0.5836, 0.875, 0.5836, 0.875, 0.5845, 0.625, 0.5845, 0.375, 0.1463, 0.625, 0.1463, 0.625, 0.1655, 0.375, 0.1655, 0.625, 0.5419, 0.875, 0.5419, 0.875, 0.5424, 0.625, 0.5424, 0.375, 0.1872, 0.625, 0.1872, 0.625, 0.2076, 0.375, 0.2076, 0.125, 0.5419, 0.375, 0.5419, 0.375, 0.5424, 0.125, 0.5424, 0.375, 0.5419, 0.625, 0.5419, 0.625, 0.5424, 0.375, 0.5424, 0.625, 0.5211, 0.875, 0.5211, 0.875, 0.5414, 0.625, 0.5414, 0.375, 0.2081, 0.625, 0.2081, 0.625, 0.2086, 0.375, 0.2086, 0.125, 0.5211, 0.375, 0.5211, 0.375, 0.5414, 0.125, 0.5414, 0.375, 0.5211, 0.625, 0.5211, 0.625, 0.5414, 0.375, 0.5414, 0.8655, 0.5095, 0.6345, 0.5095, 0.625, 0.5, 0.875, 0.5, 0.5978, 0.5, 0.612, 0.5, 0.612, 0.75, 0.5978, 0.75, 0.5978, 0.0, 0.612, 0.0, 0.612, 0.25, 0.5978, 0.25, 0.125, 0.5, 0.375, 0.5, 0.375, 0.75, 0.125, 0.75, 0.5978, 0.25, 0.612, 0.25, 0.612, 0.5, 0.5978, 0.5, 0.5089, 0.75, 0.5114, 0.75, 0.5114, 1.0, 0.5089, 1.0, 0.5089, 0.5, 0.5114, 0.5, 0.5114, 0.75, 0.5089, 0.75, 0.5089, 0.25, 0.5114, 0.25, 0.5114, 0.5, 0.5089, 0.5, 0.5089, 0.0, 0.5114, 0.0, 0.5114, 0.25, 0.5089, 0.25, 0.5114, 0.75, 0.5145, 0.75, 0.5145, 1.0, 0.5114, 1.0, 0.5114, 0.5, 0.5145, 0.5, 0.5145, 0.75, 0.5114, 0.75, 0.5114, 0.25, 0.5145, 0.25, 0.5145, 0.5, 0.5114, 0.5, 0.5114, 0.0, 0.5145, 0.0, 0.5145, 0.25, 0.5114, 0.25, 0.4435, 0.0, 0.5089, 0.0, 0.5089, 0.25, 0.4435, 0.25, 0.4435, 0.25, 0.5089, 0.25, 0.5089, 0.5, 0.4435, 0.5, 0.4435, 0.5, 0.5089, 0.5, 0.5089, 0.75, 0.4435, 0.75, 0.4435, 0.75, 0.5089, 0.75, 0.5089, 1.0, 0.4435, 1.0, 0.44, 0.75, 0.442, 0.75, 0.442, 1.0, 0.44, 1.0, 0.44, 0.5, 0.442, 0.5, 0.442, 0.75, 0.44, 0.75, 0.44, 0.25, 0.442, 0.25, 0.442, 0.5, 0.44, 0.5, 0.44, 0.0, 0.442, 0.0, 0.442, 0.25, 0.44, 0.25, 0.442, 0.75, 0.4435, 0.75, 0.4435, 1.0, 0.442, 1.0, 0.442, 0.5, 0.4435, 0.5, 0.4435, 0.75, 0.442, 0.75, 0.442, 0.25, 0.4435, 0.25, 0.4435, 0.5, 0.442, 0.5, 0.442, 0.0, 0.4435, 0.0, 0.4435, 0.25, 0.442, 0.25, 0.4081, 0.0, 0.44, 0.0, 0.44, 0.25, 0.4081, 0.25, 0.4081, 0.25, 0.44, 0.25, 0.44, 0.5, 0.4081, 0.5, 0.4081, 0.5, 0.44, 0.5, 0.44, 0.75, 0.4081, 0.75, 0.4081, 0.75, 0.44, 0.75, 0.44, 1.0, 0.4081, 1.0, 0.584, 0.75, 0.5963, 0.75, 0.5963, 1.0, 0.584, 1.0, 0.584, 0.5, 0.5963, 0.5, 0.5963, 0.75, 0.584, 0.75, 0.584, 0.25, 0.5963, 0.25, 0.5963, 0.5, 0.584, 0.5, 0.584, 0.0, 0.5963, 0.0, 0.5963, 0.25, 0.584, 0.25, 0.5963, 0.75, 0.5978, 0.75, 0.5978, 1.0, 0.5963, 1.0, 0.5963, 0.5, 0.5978, 0.5, 0.5978, 0.75, 0.5963, 0.75, 0.5963, 0.25, 0.5978, 0.25, 0.5978, 0.5, 0.5963, 0.5, 0.5963, 0.0, 0.5978, 0.0, 0.5978, 0.25, 0.5963, 0.25, 0.5145, 0.0, 0.584, 0.0, 0.584, 0.25, 0.5145, 0.25, 0.5145, 0.25, 0.584, 0.25, 0.584, 0.5, 0.5145, 0.5, 0.5145, 0.5, 0.584, 0.5, 0.584, 0.75, 0.5145, 0.75, 0.5145, 0.75, 0.584, 0.75, 0.584, 1.0, 0.5145, 1.0, 0.4018, 0.75, 0.4038, 0.75, 0.4038, 1.0, 0.4018, 1.0, 0.4018, 0.5, 0.4038, 0.5, 0.4038, 0.75, 0.4018, 0.75, 0.4018, 0.25, 0.4038, 0.25, 0.4038, 0.5, 0.4018, 0.5, 0.4018, 0.0, 0.4038, 0.0, 0.4038, 0.25, 0.4018, 0.25, 0.375, 0.0, 0.4018, 0.0, 0.4018, 0.25, 0.375, 0.25, 0.375, 0.25, 0.4018, 0.25, 0.4018, 0.5, 0.375, 0.5, 0.375, 0.5, 0.4018, 0.5, 0.4018, 0.75, 0.375, 0.75, 0.375, 0.75, 0.4018, 0.75, 0.4018, 1.0, 0.375, 1.0, 0.4038, 0.75, 0.4081, 0.75, 0.4081, 1.0, 0.4038, 1.0, 0.4038, 0.5, 0.4081, 0.5, 0.4081, 0.75, 0.4038, 0.75, 0.4038, 0.25, 0.4081, 0.25, 0.4081, 0.5, 0.4038, 0.5, 0.4038, 0.0, 0.4081, 0.0, 0.4081, 0.25, 0.4038, 0.25, 0.6429, 0.5179, 0.8571, 0.5179, 0.8571, 0.7321, 0.6429, 0.7321, 0.631, 0.5095, 0.631, 0.7405, 0.612, 0.75, 0.612, 0.5, 0.8655, 0.7405, 0.8655, 0.5095, 0.875, 0.5, 0.875, 0.75, 0.5978, 0.75, 0.612, 0.75, 0.612, 1.0, 0.5978, 1.0, 0.8571, 0.7321, 0.8571, 0.5179, 0.86, 0.515, 0.86, 0.735, 0.86, 0.735, 0.86, 0.515, 0.8633, 0.5117, 0.8633, 0.7383, 0.8633, 0.7383, 0.8633, 0.5117, 0.8655, 0.5095, 0.8655, 0.7405, 0.8571, 0.5179, 0.6429, 0.5179, 0.64, 0.515, 0.86, 0.515, 0.86, 0.515, 0.64, 0.515, 0.6369, 0.5116, 0.8633, 0.5117, 0.8633, 0.5117, 0.6369, 0.5116, 0.6345, 0.5095, 0.8655, 0.5095, 0.6429, 0.5179, 0.6429, 0.7321, 0.64, 0.735, 0.64, 0.515, 0.64, 0.515, 0.64, 0.735, 0.6352, 0.7381, 0.6352, 0.5119, 0.6352, 0.5119, 0.6352, 0.7381, 0.631, 0.7405, 0.631, 0.5095, 0.6429, 0.7321, 0.8571, 0.7321, 0.86, 0.735, 0.64, 0.735, 0.64, 0.735, 0.86, 0.735, 0.8633, 0.7383, 0.6369, 0.7384, 0.6369, 0.7384, 0.8633, 0.7383, 0.8655, 0.7405, 0.6345, 0.7405, 0.6345, 0.7405, 0.8655, 0.7405, 0.875, 0.75, 0.625, 0.75, 0.625, 0.7294, 0.875, 0.7294, 0.875, 0.75, 0.625, 0.75, 0.375, 0.75, 0.625, 0.75, 0.625, 1.0, 0.375, 1.0, 0.375, 0.2289, 0.625, 0.2289, 0.625, 0.25, 0.375, 0.25, 0.125, 0.7294, 0.375, 0.7294, 0.375, 0.75, 0.125, 0.75, 0.375, 0.7294, 0.625, 0.7294, 0.625, 0.75, 0.375, 0.75, 0.375, 0.25, 0.625, 0.25, 0.625, 0.5, 0.375, 0.5, 0.375, 0.5, 0.625, 0.5, 0.625, 0.5211, 0.375, 0.5211, 0.375, 0.5414, 0.625, 0.5414, 0.625, 0.5419, 0.375, 0.5419, 0.375, 0.5424, 0.625, 0.5424, 0.625, 0.5628, 0.375, 0.5628, 0.375, 0.5827, 0.625, 0.5827, 0.625, 0.5836, 0.375, 0.5836, 0.375, 0.6037, 0.625, 0.6037, 0.625, 0.6044, 0.375, 0.6044, 0.375, 0.6051, 0.625, 0.6051, 0.625, 0.6253, 0.375, 0.6253, 0.375, 0.6452, 0.625, 0.6407, 0.625, 0.6414, 0.375, 0.6461, 0.375, 0.6662, 0.625, 0.6661, 0.625, 0.6669, 0.375, 0.6669, 0.375, 0.6676, 0.625, 0.6676, 0.625, 0.6878, 0.375, 0.6878, 0.375, 0.7079, 0.625, 0.7079, 0.625, 0.7086, 0.375, 0.7086, 0.375, 0.7094, 0.625, 0.7094, 0.625, 0.7294, 0.375, 0.7294, 0.125, 0.5, 0.375, 0.5, 0.375, 0.5211, 0.125, 0.5211, 0.125, 0.5414, 0.375, 0.5414, 0.375, 0.5419, 0.125, 0.5419, 0.125, 0.5424, 0.375, 0.5424, 0.375, 0.5628, 0.125, 0.5628, 0.125, 0.5827, 0.375, 0.5827, 0.375, 0.5836, 0.125, 0.5836, 0.125, 0.6037, 0.375, 0.6037, 0.375, 0.6044, 0.125, 0.6044, 0.125, 0.6051, 0.375, 0.6051, 0.375, 0.6253, 0.125, 0.6253, 0.125, 0.6452, 0.375, 0.6452, 0.375, 0.6461, 0.125, 0.6461, 0.125, 0.6662, 0.375, 0.6662, 0.375, 0.6669, 0.125, 0.6669, 0.125, 0.6676, 0.375, 0.6676, 0.375, 0.6878, 0.125, 0.6878, 0.125, 0.7079, 0.375, 0.7079, 0.375, 0.7086, 0.125, 0.7086, 0.125, 0.7094, 0.375, 0.7094, 0.375, 0.7294, 0.125, 0.7294, 0.375, 0.0, 0.625, 0.0, 0.625, 0.02058, 0.375, 0.02058, 0.375, 0.04061, 0.625, 0.04061, 0.625, 0.04141, 0.375, 0.04141, 0.375, 0.0421, 0.625, 0.0421, 0.625, 0.06224, 0.375, 0.06224, 0.375, 0.08238, 0.625, 0.08238, 0.625, 0.08308, 0.375, 0.08308, 0.375, 0.1031, 0.625, 0.1076, 0.625, 0.1086, 0.375, 0.1039, 0.375, 0.1048, 0.625, 0.1093, 0.625, 0.1247, 0.375, 0.1247, 0.375, 0.1449, 0.625, 0.1449, 0.625, 0.1456, 0.375, 0.1456, 0.375, 0.1655, 0.625, 0.1655, 0.625, 0.1664, 0.375, 0.1664, 0.375, 0.1673, 0.625, 0.1673, 0.625, 0.1872, 0.375, 0.1872, 0.375, 0.2076, 0.625, 0.2076, 0.625, 0.2081, 0.375, 0.2081, 0.375, 0.2086, 0.625, 0.2086, 0.625, 0.2289, 0.375, 0.2289, 0.625, 0.5, 0.875, 0.5, 0.875, 0.5211, 0.625, 0.5211, 0.625, 0.5414, 0.875, 0.5414, 0.875, 0.5419, 0.625, 0.5419, 0.625, 0.5424, 0.875, 0.5424, 0.875, 0.5628, 0.625, 0.5628, 0.625, 0.5827, 0.875, 0.5827, 0.875, 0.5836, 0.625, 0.5836, 0.625, 0.6037, 0.875, 0.6037, 0.875, 0.6044, 0.625, 0.6044, 0.625, 0.6051, 0.875, 0.6051, 0.875, 0.6253, 0.625, 0.6253, 0.625, 0.6407, 0.875, 0.6407, 0.875, 0.6414, 0.625, 0.6414, 0.625, 0.6661, 0.875, 0.6661, 0.875, 0.6669, 0.625, 0.6669, 0.625, 0.6676, 0.875, 0.6676, 0.875, 0.6878, 0.625, 0.6878, 0.625, 0.7079, 0.875, 0.7079, 0.875, 0.7086, 0.625, 0.7086, 0.625, 0.7094, 0.875, 0.7094, 0.875, 0.7294, 0.625, 0.7294, 0.625, 0.6878, 0.875, 0.6878, 0.875, 0.7079, 0.625, 0.7079, 0.375, 0.04141, 0.625, 0.04141, 0.625, 0.0421, 0.375, 0.0421, 0.125, 0.6878, 0.375, 0.6878, 0.375, 0.7079, 0.125, 0.7079, 0.375, 0.6878, 0.625, 0.6878, 0.625, 0.7079, 0.375, 0.7079, 0.625, 0.7086, 0.875, 0.7086, 0.875, 0.7094, 0.625, 0.7094, 0.375, 0.02058, 0.625, 0.02058, 0.625, 0.04061, 0.375, 0.04061, 0.125, 0.7086, 0.375, 0.7086, 0.375, 0.7094, 0.125, 0.7094, 0.375, 0.7086, 0.625, 0.7086, 0.625, 0.7094, 0.375, 0.7094, 0.625, 0.6424, 0.875, 0.6424, 0.875, 0.6661, 0.625, 0.6661, 0.375, 0.08308, 0.625, 0.08308, 0.625, 0.08392, 0.375, 0.08376, 0.125, 0.6469, 0.375, 0.6469, 0.375, 0.6662, 0.125, 0.6662, 0.375, 0.6469, 0.625, 0.6424, 0.625, 0.6661, 0.375, 0.6662, 0.625, 0.6669, 0.875, 0.6669, 0.875, 0.6676, 0.625, 0.6676, 0.375, 0.06224, 0.625, 0.06224, 0.625, 0.08238, 0.375, 0.08238, 0.125, 0.6669, 0.375, 0.6669, 0.375, 0.6676, 0.125, 0.6676, 0.375, 0.6669, 0.625, 0.6669, 0.625, 0.6676, 0.375, 0.6676, 0.625, 0.6253, 0.875, 0.6253, 0.875, 0.6407, 0.625, 0.6407, 0.375, 0.1039, 0.625, 0.1086, 0.625, 0.1093, 0.375, 0.1048, 0.125, 0.6253, 0.375, 0.6253, 0.375, 0.6452, 0.125, 0.6452, 0.375, 0.6253, 0.625, 0.6253, 0.625, 0.6407, 0.375, 0.6452, 0.375, 0.6461, 0.625, 0.6414, 0.625, 0.6424, 0.375, 0.6469, 0.125, 0.6461, 0.375, 0.6461, 0.375, 0.6469, 0.125, 0.6469, 0.625, 0.6414, 0.875, 0.6414, 0.875, 0.6424, 0.625, 0.6424, 0.375, 0.08376, 0.625, 0.08392, 0.625, 0.1076, 0.375, 0.1031, 0.625, 0.5845, 0.875, 0.5845, 0.875, 0.6037, 0.625, 0.6037, 0.375, 0.1456, 0.625, 0.1456, 0.625, 0.1463, 0.375, 0.1463, 0.125, 0.5845, 0.375, 0.5845, 0.375, 0.6037, 0.125, 0.6037, 0.375, 0.5845, 0.625, 0.5845, 0.625, 0.6037, 0.375, 0.6037, 0.625, 0.6044, 0.875, 0.6044, 0.875, 0.6051, 0.625, 0.6051, 0.375, 0.1247, 0.625, 0.1247, 0.625, 0.1449, 0.375, 0.1449, 0.125, 0.6044, 0.375, 0.6044, 0.375, 0.6051, 0.125, 0.6051, 0.375, 0.6044, 0.625, 0.6044, 0.625, 0.6051, 0.375, 0.6051, 0.625, 0.5628, 0.875, 0.5628, 0.875, 0.5827, 0.625, 0.5827, 0.375, 0.1664, 0.625, 0.1664, 0.625, 0.1673, 0.375, 0.1673, 0.125, 0.5628, 0.375, 0.5628, 0.375, 0.5827, 0.125, 0.5827, 0.375, 0.5628, 0.625, 0.5628, 0.625, 0.5827, 0.375, 0.5827, 0.375, 0.5836, 0.625, 0.5836, 0.625, 0.5845, 0.375, 0.5845, 0.125, 0.5836, 0.375, 0.5836, 0.375, 0.5845, 0.125, 0.5845, 0.625, 0.5836, 0.875, 0.5836, 0.875, 0.5845, 0.625, 0.5845, 0.375, 0.1463, 0.625, 0.1463, 0.625, 0.1655, 0.375, 0.1655, 0.625, 0.5419, 0.875, 0.5419, 0.875, 0.5424, 0.625, 0.5424, 0.375, 0.1872, 0.625, 0.1872, 0.625, 0.2076, 0.375, 0.2076, 0.125, 0.5419, 0.375, 0.5419, 0.375, 0.5424, 0.125, 0.5424, 0.375, 0.5419, 0.625, 0.5419, 0.625, 0.5424, 0.375, 0.5424, 0.625, 0.5211, 0.875, 0.5211, 0.875, 0.5414, 0.625, 0.5414, 0.375, 0.2081, 0.625, 0.2081, 0.625, 0.2086, 0.375, 0.2086, 0.125, 0.5211, 0.375, 0.5211, 0.375, 0.5414, 0.125, 0.5414, 0.375, 0.5211, 0.625, 0.5211, 0.625, 0.5414, 0.375, 0.5414, 0.625, 0.7294, 0.875, 0.7294, 0.875, 0.75, 0.625, 0.75, 0.375, 0.75, 0.625, 0.75, 0.625, 1.0, 0.375, 1.0, 0.375, 0.2289, 0.625, 0.2289, 0.625, 0.25, 0.375, 0.25, 0.125, 0.7294, 0.375, 0.7294, 0.375, 0.75, 0.125, 0.75, 0.375, 0.7294, 0.625, 0.7294, 0.625, 0.75, 0.375, 0.75, 0.375, 0.25, 0.625, 0.25, 0.625, 0.5, 0.375, 0.5, 0.375, 0.5, 0.625, 0.5, 0.625, 0.5211, 0.375, 0.5211, 0.375, 0.5414, 0.625, 0.5414, 0.625, 0.5419, 0.375, 0.5419, 0.375, 0.5424, 0.625, 0.5424, 0.625, 0.5628, 0.375, 0.5628, 0.375, 0.5827, 0.625, 0.5827, 0.625, 0.5836, 0.375, 0.5836, 0.375, 0.6037, 0.625, 0.6037, 0.625, 0.6044, 0.375, 0.6044, 0.375, 0.6051, 0.625, 0.6051, 0.625, 0.6253, 0.375, 0.6253, 0.375, 0.6452, 0.625, 0.6407, 0.625, 0.6414, 0.375, 0.6461, 0.375, 0.6662, 0.625, 0.6661, 0.625, 0.6669, 0.375, 0.6669, 0.375, 0.6676, 0.625, 0.6676, 0.625, 0.6878, 0.375, 0.6878, 0.375, 0.7079, 0.625, 0.7079, 0.625, 0.7086, 0.375, 0.7086, 0.375, 0.7094, 0.625, 0.7094, 0.625, 0.7294, 0.375, 0.7294, 0.125, 0.5, 0.375, 0.5, 0.375, 0.5211, 0.125, 0.5211, 0.125, 0.5414, 0.375, 0.5414, 0.375, 0.5419, 0.125, 0.5419, 0.125, 0.5424, 0.375, 0.5424, 0.375, 0.5628, 0.125, 0.5628, 0.125, 0.5827, 0.375, 0.5827, 0.375, 0.5836, 0.125, 0.5836, 0.125, 0.6037, 0.375, 0.6037, 0.375, 0.6044, 0.125, 0.6044, 0.125, 0.6051, 0.375, 0.6051, 0.375, 0.6253, 0.125, 0.6253, 0.125, 0.6452, 0.375, 0.6452, 0.375, 0.6461, 0.125, 0.6461, 0.125, 0.6662, 0.375, 0.6662, 0.375, 0.6669, 0.125, 0.6669, 0.125, 0.6676, 0.375, 0.6676, 0.375, 0.6878, 0.125, 0.6878, 0.125, 0.7079, 0.375, 0.7079, 0.375, 0.7086, 0.125, 0.7086, 0.125, 0.7094, 0.375, 0.7094, 0.375, 0.7294, 0.125, 0.7294, 0.375, 0.0, 0.625, 0.0, 0.625, 0.02058, 0.375, 0.02058, 0.375, 0.04061, 0.625, 0.04061, 0.625, 0.04141, 0.375, 0.04141, 0.375, 0.0421, 0.625, 0.0421, 0.625, 0.06224, 0.375, 0.06224, 0.375, 0.08238, 0.625, 0.08238, 0.625, 0.08308, 0.375, 0.08308, 0.375, 0.1031, 0.625, 0.1076, 0.625, 0.1086, 0.375, 0.1039, 0.375, 0.1048, 0.625, 0.1093, 0.625, 0.1247, 0.375, 0.1247, 0.375, 0.1449, 0.625, 0.1449, 0.625, 0.1456, 0.375, 0.1456, 0.375, 0.1655, 0.625, 0.1655, 0.625, 0.1664, 0.375, 0.1664, 0.375, 0.1673, 0.625, 0.1673, 0.625, 0.1872, 0.375, 0.1872, 0.375, 0.2076, 0.625, 0.2076, 0.625, 0.2081, 0.375, 0.2081, 0.375, 0.2086, 0.625, 0.2086, 0.625, 0.2289, 0.375, 0.2289, 0.625, 0.5, 0.875, 0.5, 0.875, 0.5211, 0.625, 0.5211, 0.625, 0.5414, 0.875, 0.5414, 0.875, 0.5419, 0.625, 0.5419, 0.625, 0.5424, 0.875, 0.5424, 0.875, 0.5628, 0.625, 0.5628, 0.625, 0.5827, 0.875, 0.5827, 0.875, 0.5836, 0.625, 0.5836, 0.625, 0.6037, 0.875, 0.6037, 0.875, 0.6044, 0.625, 0.6044, 0.625, 0.6051, 0.875, 0.6051, 0.875, 0.6253, 0.625, 0.6253, 0.625, 0.6407, 0.875, 0.6407, 0.875, 0.6414, 0.625, 0.6414, 0.625, 0.6661, 0.875, 0.6661, 0.875, 0.6669, 0.625, 0.6669, 0.625, 0.6676, 0.875, 0.6676, 0.875, 0.6878, 0.625, 0.6878, 0.625, 0.7079, 0.875, 0.7079, 0.875, 0.7086, 0.625, 0.7086, 0.625, 0.7094, 0.875, 0.7094, 0.875, 0.7294, 0.625, 0.7294, 0.625, 0.6878, 0.875, 0.6878, 0.875, 0.7079, 0.625, 0.7079, 0.375, 0.04141, 0.625, 0.04141, 0.625, 0.0421, 0.375, 0.0421, 0.125, 0.6878, 0.375, 0.6878, 0.375, 0.7079, 0.125, 0.7079, 0.375, 0.6878, 0.625, 0.6878, 0.625, 0.7079, 0.375, 0.7079, 0.625, 0.7086, 0.875, 0.7086, 0.875, 0.7094, 0.625, 0.7094, 0.375, 0.02058, 0.625, 0.02058, 0.625, 0.04061, 0.375, 0.04061, 0.125, 0.7086, 0.375, 0.7086, 0.375, 0.7094, 0.125, 0.7094, 0.375, 0.7086, 0.625, 0.7086, 0.625, 0.7094, 0.375, 0.7094, 0.625, 0.6424, 0.875, 0.6424, 0.875, 0.6661, 0.625, 0.6661, 0.375, 0.08308, 0.625, 0.08308, 0.625, 0.08392, 0.375, 0.08376, 0.125, 0.6469, 0.375, 0.6469, 0.375, 0.6662, 0.125, 0.6662, 0.375, 0.6469, 0.625, 0.6424, 0.625, 0.6661, 0.375, 0.6662, 0.625, 0.6669, 0.875, 0.6669, 0.875, 0.6676, 0.625, 0.6676, 0.375, 0.06224, 0.625, 0.06224, 0.625, 0.08238, 0.375, 0.08238, 0.125, 0.6669, 0.375, 0.6669, 0.375, 0.6676, 0.125, 0.6676, 0.375, 0.6669, 0.625, 0.6669, 0.625, 0.6676, 0.375, 0.6676, 0.625, 0.6253, 0.875, 0.6253, 0.875, 0.6407, 0.625, 0.6407, 0.375, 0.1039, 0.625, 0.1086, 0.625, 0.1093, 0.375, 0.1048, 0.125, 0.6253, 0.375, 0.6253, 0.375, 0.6452, 0.125, 0.6452, 0.375, 0.6253, 0.625, 0.6253, 0.625, 0.6407, 0.375, 0.6452, 0.375, 0.6461, 0.625, 0.6414, 0.625, 0.6424, 0.375, 0.6469, 0.125, 0.6461, 0.375, 0.6461, 0.375, 0.6469, 0.125, 0.6469, 0.625, 0.6414, 0.875, 0.6414, 0.875, 0.6424, 0.625, 0.6424, 0.375, 0.08376, 0.625, 0.08392, 0.625, 0.1076, 0.375, 0.1031, 0.625, 0.5845, 0.875, 0.5845, 0.875, 0.6037, 0.625, 0.6037, 0.375, 0.1456, 0.625, 0.1456, 0.625, 0.1463, 0.375, 0.1463, 0.125, 0.5845, 0.375, 0.5845, 0.375, 0.6037, 0.125, 0.6037, 0.375, 0.5845, 0.625, 0.5845, 0.625, 0.6037, 0.375, 0.6037, 0.625, 0.6044, 0.875, 0.6044, 0.875, 0.6051, 0.625, 0.6051, 0.375, 0.1247, 0.625, 0.1247, 0.625, 0.1449, 0.375, 0.1449, 0.125, 0.6044, 0.375, 0.6044, 0.375, 0.6051, 0.125, 0.6051, 0.375, 0.6044, 0.625, 0.6044, 0.625, 0.6051, 0.375, 0.6051, 0.625, 0.5628, 0.875, 0.5628, 0.875, 0.5827, 0.625, 0.5827, 0.375, 0.1664, 0.625, 0.1664, 0.625, 0.1673, 0.375, 0.1673, 0.125, 0.5628, 0.375, 0.5628, 0.375, 0.5827, 0.125, 0.5827, 0.375, 0.5628, 0.625, 0.5628, 0.625, 0.5827, 0.375, 0.5827, 0.375, 0.5836, 0.625, 0.5836, 0.625, 0.5845, 0.375, 0.5845, 0.125, 0.5836, 0.375, 0.5836, 0.375, 0.5845, 0.125, 0.5845, 0.625, 0.5836, 0.875, 0.5836, 0.875, 0.5845, 0.625, 0.5845, 0.375, 0.1463, 0.625, 0.1463, 0.625, 0.1655, 0.375, 0.1655, 0.625, 0.5419, 0.875, 0.5419, 0.875, 0.5424, 0.625, 0.5424, 0.375, 0.1872, 0.625, 0.1872, 0.625, 0.2076, 0.375, 0.2076, 0.125, 0.5419, 0.375, 0.5419, 0.375, 0.5424, 0.125, 0.5424, 0.375, 0.5419, 0.625, 0.5419, 0.625, 0.5424, 0.375, 0.5424, 0.625, 0.5211, 0.875, 0.5211, 0.875, 0.5414, 0.625, 0.5414, 0.375, 0.2081, 0.625, 0.2081, 0.625, 0.2086, 0.375, 0.2086, 0.125, 0.5211, 0.375, 0.5211, 0.375, 0.5414, 0.125, 0.5414, 0.375, 0.5211, 0.625, 0.5211, 0.625, 0.5414, 0.375, 0.5414, 0.8655, 0.5095, 0.6345, 0.5095, 0.625, 0.5, 0.875, 0.5, 0.5978, 0.5, 0.612, 0.5, 0.612, 0.75, 0.5978, 0.75, 0.5978, 0.0, 0.612, 0.0, 0.612, 0.25, 0.5978, 0.25, 0.125, 0.5, 0.375, 0.5, 0.375, 0.75, 0.125, 0.75, 0.5978, 0.25, 0.612, 0.25, 0.612, 0.5, 0.5978, 0.5, 0.5089, 0.75, 0.5114, 0.75, 0.5114, 1.0, 0.5089, 1.0, 0.5089, 0.5, 0.5114, 0.5, 0.5114, 0.75, 0.5089, 0.75, 0.5089, 0.25, 0.5114, 0.25, 0.5114, 0.5, 0.5089, 0.5, 0.5089, 0.0, 0.5114, 0.0, 0.5114, 0.25, 0.5089, 0.25, 0.5114, 0.75, 0.5145, 0.75, 0.5145, 1.0, 0.5114, 1.0, 0.5114, 0.5, 0.5145, 0.5, 0.5145, 0.75, 0.5114, 0.75, 0.5114, 0.25, 0.5145, 0.25, 0.5145, 0.5, 0.5114, 0.5, 0.5114, 0.0, 0.5145, 0.0, 0.5145, 0.25, 0.5114, 0.25, 0.4435, 0.0, 0.5089, 0.0, 0.5089, 0.25, 0.4435, 0.25, 0.4435, 0.25, 0.5089, 0.25, 0.5089, 0.5, 0.4435, 0.5, 0.4435, 0.5, 0.5089, 0.5, 0.5089, 0.75, 0.4435, 0.75, 0.4435, 0.75, 0.5089, 0.75, 0.5089, 1.0, 0.4435, 1.0, 0.44, 0.75, 0.442, 0.75, 0.442, 1.0, 0.44, 1.0, 0.44, 0.5, 0.442, 0.5, 0.442, 0.75, 0.44, 0.75, 0.44, 0.25, 0.442, 0.25, 0.442, 0.5, 0.44, 0.5, 0.44, 0.0, 0.442, 0.0, 0.442, 0.25, 0.44, 0.25, 0.442, 0.75, 0.4435, 0.75, 0.4435, 1.0, 0.442, 1.0, 0.442, 0.5, 0.4435, 0.5, 0.4435, 0.75, 0.442, 0.75, 0.442, 0.25, 0.4435, 0.25, 0.4435, 0.5, 0.442, 0.5, 0.442, 0.0, 0.4435, 0.0, 0.4435, 0.25, 0.442, 0.25, 0.4081, 0.0, 0.44, 0.0, 0.44, 0.25, 0.4081, 0.25, 0.4081, 0.25, 0.44, 0.25, 0.44, 0.5, 0.4081, 0.5, 0.4081, 0.5, 0.44, 0.5, 0.44, 0.75, 0.4081, 0.75, 0.4081, 0.75, 0.44, 0.75, 0.44, 1.0, 0.4081, 1.0, 0.584, 0.75, 0.5963, 0.75, 0.5963, 1.0, 0.584, 1.0, 0.584, 0.5, 0.5963, 0.5, 0.5963, 0.75, 0.584, 0.75, 0.584, 0.25, 0.5963, 0.25, 0.5963, 0.5, 0.584, 0.5, 0.584, 0.0, 0.5963, 0.0, 0.5963, 0.25, 0.584, 0.25, 0.5963, 0.75, 0.5978, 0.75, 0.5978, 1.0, 0.5963, 1.0, 0.5963, 0.5, 0.5978, 0.5, 0.5978, 0.75, 0.5963, 0.75, 0.5963, 0.25, 0.5978, 0.25, 0.5978, 0.5, 0.5963, 0.5, 0.5963, 0.0, 0.5978, 0.0, 0.5978, 0.25, 0.5963, 0.25, 0.5145, 0.0, 0.584, 0.0, 0.584, 0.25, 0.5145, 0.25, 0.5145, 0.25, 0.584, 0.25, 0.584, 0.5, 0.5145, 0.5, 0.5145, 0.5, 0.584, 0.5, 0.584, 0.75, 0.5145, 0.75, 0.5145, 0.75, 0.584, 0.75, 0.584, 1.0, 0.5145, 1.0, 0.4018, 0.75, 0.4038, 0.75, 0.4038, 1.0, 0.4018, 1.0, 0.4018, 0.5, 0.4038, 0.5, 0.4038, 0.75, 0.4018, 0.75, 0.4018, 0.25, 0.4038, 0.25, 0.4038, 0.5, 0.4018, 0.5, 0.4018, 0.0, 0.4038, 0.0, 0.4038, 0.25, 0.4018, 0.25, 0.375, 0.0, 0.4018, 0.0, 0.4018, 0.25, 0.375, 0.25, 0.375, 0.25, 0.4018, 0.25, 0.4018, 0.5, 0.375, 0.5, 0.375, 0.5, 0.4018, 0.5, 0.4018, 0.75, 0.375, 0.75, 0.375, 0.75, 0.4018, 0.75, 0.4018, 1.0, 0.375, 1.0, 0.4038, 0.75, 0.4081, 0.75, 0.4081, 1.0, 0.4038, 1.0, 0.4038, 0.5, 0.4081, 0.5, 0.4081, 0.75, 0.4038, 0.75, 0.4038, 0.25, 0.4081, 0.25, 0.4081, 0.5, 0.4038, 0.5, 0.4038, 0.0, 0.4081, 0.0, 0.4081, 0.25, 0.4038, 0.25, 0.6429, 0.5179, 0.8571, 0.5179, 0.8571, 0.7321, 0.6429, 0.7321, 0.631, 0.5095, 0.631, 0.7405, 0.612, 0.75, 0.612, 0.5, 0.8655, 0.7405, 0.8655, 0.5095, 0.875, 0.5, 0.875, 0.75, 0.5978, 0.75, 0.612, 0.75, 0.612, 1.0, 0.5978, 1.0, 0.8571, 0.7321, 0.8571, 0.5179, 0.86, 0.515, 0.86, 0.735, 0.86, 0.735, 0.86, 0.515, 0.8633, 0.5117, 0.8633, 0.7383, 0.8633, 0.7383, 0.8633, 0.5117, 0.8655, 0.5095, 0.8655, 0.7405, 0.8571, 0.5179, 0.6429, 0.5179, 0.64, 0.515, 0.86, 0.515, 0.86, 0.515, 0.64, 0.515, 0.6369, 0.5116, 0.8633, 0.5117, 0.8633, 0.5117, 0.6369, 0.5116, 0.6345, 0.5095, 0.8655, 0.5095, 0.6429, 0.5179, 0.6429, 0.7321, 0.64, 0.735, 0.64, 0.515, 0.64, 0.515, 0.64, 0.735, 0.6352, 0.7381, 0.6352, 0.5119, 0.6352, 0.5119, 0.6352, 0.7381, 0.631, 0.7405, 0.631, 0.5095, 0.6429, 0.7321, 0.8571, 0.7321, 0.86, 0.735, 0.64, 0.735, 0.64, 0.735, 0.86, 0.735, 0.8633, 0.7383, 0.6369, 0.7384, 0.6369, 0.7384, 0.8633, 0.7383, 0.8655, 0.7405, 0.6345, 0.7405, 0.6345, 0.7405, 0.8655, 0.7405, 0.875, 0.75, 0.625, 0.75])
me_cube_008.materials.append(mat_material)
me_cube_008.use_mirror_vertex_groups = False
me_cube_008.update()

# ---- objects
ob_light = bpy.data.objects.new('Light', light_light)
ob_camera = bpy.data.objects.new('Camera', cam_camera)
ob_cube_006 = bpy.data.objects.new('Cube.006', me_cube_008)

# ---- transforms, parenting, visibility, modifiers, constraints
ob_light.location = (4.076, 1.005, 5.904)
ob_light.rotation_euler = (0.6503, 0.05522, 1.866)
ob_light.lock_rotations_4d = False
ob_light.empty_display_type = 'ARROWS'
ob_light.color = (0.0, 0.0, 0.0, 0.0)
ob_light.lineart.crease_threshold = 0.0
ob_camera.location = (7.359, -6.926, 4.958)
ob_camera.rotation_euler = (1.109, 0.0, 0.8149)
ob_camera.lock_rotations_4d = False
ob_camera.empty_display_type = 'ARROWS'
ob_camera.color = (0.0, 0.0, 0.0, 0.0)
ob_camera.display_type = 'WIRE'
ob_camera.lineart.crease_threshold = 0.0
ob_cube_006.location = (-3.462e-16, -0.01575, -0.7288)
ob_cube_006.rotation_euler = (0.01148, -0.000456, 3.167)
ob_cube_006.scale = (0.04154, 3.372, 0.1107)
ob_cube_006.lock_rotations_4d = False
ob_cube_006.empty_display_type = 'ARROWS'
ob_cube_006.lineart.crease_threshold = 0.0
_m = ob_cube_006.modifiers.new('Bevel', 'BEVEL')
_m.width = 0.61
_m.width_pct = 0.61

# ---- collection membership
col_collection.objects.link(ob_light)
col_collection.objects.link(ob_camera)
col_collection.objects.link(ob_cube_006)

# ---- scene / render settings (as saved in the file)
scene.camera = ob_camera
scene.frame_start = 1; scene.frame_end = 250; scene.frame_set(1)
scene.render.engine = 'BLENDER_EEVEE_NEXT'
scene.cycles.sampling_pattern = 'TABULATED_SOBOL'
scene.view_settings.view_transform = 'Filmic'
bpy.context.view_layer.update()
